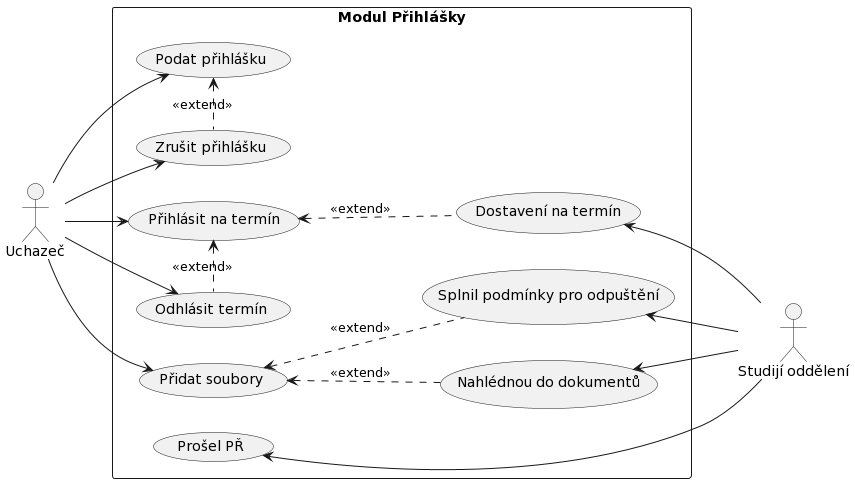

The diagram above was rendered by PlantUML. Its source (embedded in the PNG):
@startuml
left to right direction

actor "Uchazeč" as uch
actor "Studijí oddělení" as so

rectangle "Modul Přihlášky" {
  usecase "Podat přihlášku" as podat
  usecase "Zrušit přihlášku" as zrusit
  usecase "Přidat soubory" as pridat
  usecase "Přihlásit na termín" as prihlasit
  usecase "Odhlásit termín" as odhlasit
  usecase "Nahlédnou do dokumentů" as nahlednout
  usecase "Splnil podmínky pro odpuštění" as splnil_odpusteni
  usecase "Dostavení na termín" as dostavil_se
  usecase "Prošel PŘ" as prosel
}

uch --> podat
uch --> zrusit
uch --> pridat
uch --> prihlasit
uch --> odhlasit

nahlednout <-- so
splnil_odpusteni <-- so
dostavil_se <-- so
prosel <-- so

pridat <.. nahlednout : "<<extend>>"
pridat <.. splnil_odpusteni : "<<extend>>"
prihlasit <.. dostavil_se : "<<extend>>"
podat <. zrusit : "<<extend>>"
prihlasit <. odhlasit : "<<extend>>"
@enduml